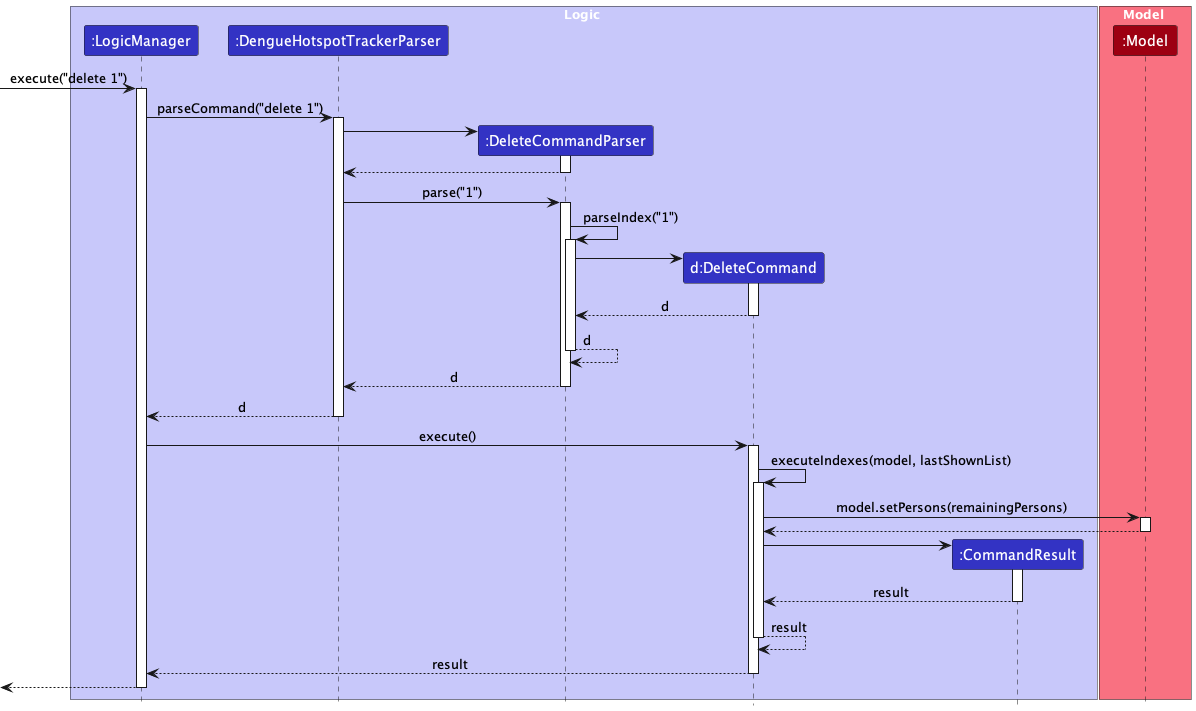

The diagram above was rendered by PlantUML. Its source (embedded in the PNG):
@startuml
!include style.puml
hide footbox

box Logic LOGIC_COLOR_T1
participant ":LogicManager" as LogicManager LOGIC_COLOR
participant ":DengueHotspotTrackerParser" as DengueHotspotTrackerParser LOGIC_COLOR
participant ":DeleteCommandParser" as DeleteCommandParser LOGIC_COLOR
participant "d:DeleteCommand" as DeleteCommand LOGIC_COLOR
participant ":CommandResult" as CommandResult LOGIC_COLOR
end box

box Model MODEL_COLOR_T1
participant ":Model" as Model MODEL_COLOR
end box

[-> LogicManager : execute("delete 1")
activate LogicManager

LogicManager -> DengueHotspotTrackerParser : parseCommand("delete 1")
activate DengueHotspotTrackerParser

create DeleteCommandParser
DengueHotspotTrackerParser -> DeleteCommandParser
activate DeleteCommandParser

DeleteCommandParser --> DengueHotspotTrackerParser
deactivate DeleteCommandParser

DengueHotspotTrackerParser -> DeleteCommandParser : parse("1")
activate DeleteCommandParser

DeleteCommandParser -> DeleteCommandParser : parseIndex("1")
activate DeleteCommandParser

create DeleteCommand
DeleteCommandParser -> DeleteCommand
activate DeleteCommand

DeleteCommand --> DeleteCommandParser : d
deactivate DeleteCommand

DeleteCommandParser --> DeleteCommandParser : d
deactivate DeleteCommandParser

DeleteCommandParser --> DengueHotspotTrackerParser : d
deactivate DeleteCommandParser

DengueHotspotTrackerParser --> LogicManager : d
deactivate DengueHotspotTrackerParser

LogicManager -> DeleteCommand : execute()
activate DeleteCommand

DeleteCommand -> DeleteCommand : executeIndexes(model, lastShownList)
activate DeleteCommand

DeleteCommand -> Model : model.setPersons(remainingPersons)
activate Model

Model --> DeleteCommand
deactivate Model

create CommandResult
DeleteCommand -> CommandResult
activate CommandResult

CommandResult --> DeleteCommand : result
deactivate CommandResult

DeleteCommand --> DeleteCommand : result
deactivate DeleteCommand

DeleteCommand --> LogicManager : result
deactivate DeleteCommand

LogicManager -->[
deactivate LogicManager

@enduml